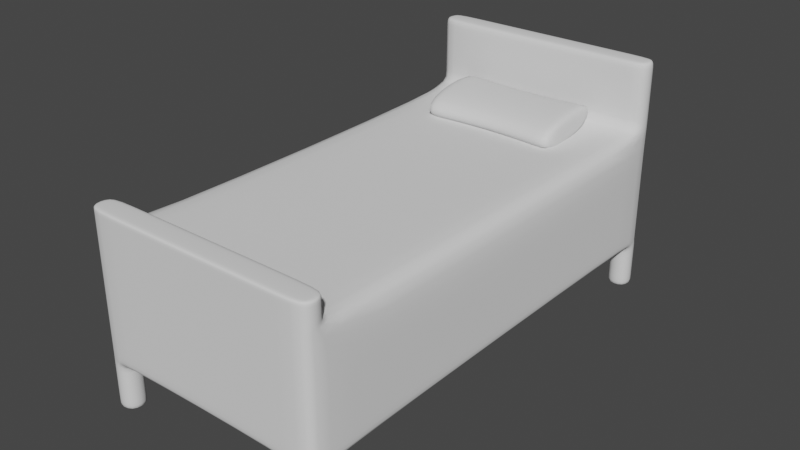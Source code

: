 # Source: bed.blend  (saved by Blender 3.0.42; exported with 4.5.12 LTS)
import bpy
from mathutils import Matrix  # noqa: F401  (used for matrix-valued properties, if any)

bpy.ops.wm.read_factory_settings(use_empty=True)
scene = bpy.context.scene
scene.name = 'Scene'

# ---- collections
col_collection = bpy.data.collections.new('Collection'); scene.collection.children.link(col_collection)

# ---- world
world_world = bpy.data.worlds.new('World'); scene.world = world_world
world_world.use_nodes = True; world_world.node_tree.nodes.clear()
_N = world_world.node_tree.nodes; _L = world_world.node_tree.links
n0 = _N.new('ShaderNodeOutputWorld'); n0.name = 'World Output'; n0.location = (300, 300)
n1 = _N.new('ShaderNodeBackground'); n1.name = 'Background'; n1.location = (10, 300)
n1.inputs[0].default_value = (0.05088, 0.05088, 0.05088, 1.0)
_L.new(n1.outputs[0], n0.inputs[0])
n0.is_active_output = True
world_world.color = (0.05088, 0.05088, 0.05088)
world_world.use_sun_shadow = False
world_world.sun_shadow_jitter_overblur = 0.0

# ---- meshes
me_cube_001 = bpy.data.meshes.new('Cube.001')
me_cube_001.from_pydata([(-0.5, -1.0, 0.2), (-0.5, -1.0, 0.7), (-0.5, 1.0, 0.2), (-0.5, 1.0, 0.7), (0.5, -1.0, 0.2), (0.5, -1.0, 0.7), (0.5, 1.0, 0.2), (0.5, 1.0, 0.7), (-0.5, -0.9, 0.2), (-0.5, -0.9, 0.7), (0.5, -0.9, 0.2), (0.5, -0.9, 0.7), (-0.5, 0.9, 0.7), (0.5, 0.9, 0.2), (-0.5, 0.9, 0.2), (0.5, 0.9, 0.7), (-0.4, 1.0, 0.2), (-0.4, 1.0, 0.7), (-0.4, -1.0, 0.2), (-0.4, -1.0, 0.7), (-0.4, -0.9, 0.7), (-0.4, -0.9, 0.2), (-0.4, 0.9, 0.2), (-0.4, 0.9, 0.7), (0.4, 1.0, 0.7), (0.4, -1.0, 0.2), (0.4, -0.9, 0.7), (0.4, 0.9, 0.7), (0.4, 1.0, 0.2), (0.4, -1.0, 0.7), (0.4, -0.9, 0.2), (0.4, 0.9, 0.2), (-0.5, -0.9, 0.0), (-0.5, -1.0, 0.0), (-0.4, 1.0, 0.0), (-0.5, 1.0, 0.0), (0.5, 0.9, 0.0), (0.5, 1.0, 0.0), (0.4, -1.0, 0.0), (0.5, -1.0, 0.0), (0.5, -0.9, 0.0), (-0.4, -0.9, 0.0), (-0.5, 0.9, 0.0), (-0.4, 0.9, 0.0), (-0.4, -1.0, 0.0), (0.4, 1.0, 0.0), (0.4, -0.9, 0.0), (0.4, 0.9, 0.0), (0.5, -0.9, 0.8), (0.5, -1.0, 0.8), (-0.4, -1.0, 0.8), (-0.5, -1.0, 0.8), (-0.5, -0.9, 0.8), (0.4, -0.9, 0.8), (0.4, -1.0, 0.8), (-0.4, -0.9, 0.8), (-0.5, 0.9, 1.0), (-0.5, 1.0, 1.0), (0.4, 1.0, 1.0), (0.5, 1.0, 1.0), (0.5, 0.9, 1.0), (0.4, 0.9, 1.0), (-0.4, 1.0, 1.0), (-0.4, 0.9, 1.0), (-0.5, 1.0, 0.01), (-0.5, 0.9, 0.01), (-0.4, 0.9, 0.01), (-0.4, 1.0, 0.01), (0.4, 0.9, 0.01), (0.5, 0.9, 0.01), (0.5, 1.0, 0.01), (0.4, 1.0, 0.01), (-0.5, -0.9, 0.01), (-0.5, -1.0, 0.01), (-0.4, -1.0, 0.01), (-0.4, -0.9, 0.01), (0.5, -1.0, 0.01), (0.5, -0.9, 0.01), (0.4, -1.0, 0.01), (0.4, -0.9, 0.01), (-0.5, -1.0, 0.1905), (-0.4, -1.0, 0.1905), (-0.5, -0.9, 0.1905), (-0.4, -0.9, 0.1905), (0.5, -0.9, 0.1905), (0.4, -0.9, 0.1905), (0.5, -1.0, 0.1905), (0.4, -1.0, 0.1905), (0.5, 0.9, 0.1905), (0.5, 1.0, 0.1905), (0.4, 1.0, 0.1905), (0.4, 0.9, 0.1905), (-0.5, 0.9, 0.1905), (-0.4, 1.0, 0.1905), (-0.5, 1.0, 0.1905), (-0.4, 0.9, 0.1905), (-0.5, -1.0, 0.225), (-0.5, 1.0, 0.225), (0.5, 1.0, 0.225), (0.5, -1.0, 0.225), (0.5, -0.9, 0.225), (-0.5, -0.9, 0.225), (0.5, 0.9, 0.225), (-0.5, 0.9, 0.225), (-0.4, -1.0, 0.225), (-0.4, 1.0, 0.225), (0.4, -1.0, 0.225), (0.4, 1.0, 0.225), (0.4, 0.9, 0.715), (0.5, 0.9, 0.715), (-0.4, 0.9, 0.715), (-0.5, 0.9, 0.715), (-0.5, 1.0, 0.715), (-0.4, 1.0, 0.715), (0.4, 1.0, 0.715), (0.5, 1.0, 0.715), (0.5, 0.9, 0.9858), (-0.4, 0.9, 0.9858), (-0.4, 1.0, 0.9858), (0.4, 0.9, 0.9858), (-0.5, 0.9, 0.9858), (-0.5, 1.0, 0.9858), (0.4, 1.0, 0.9858), (0.5, 1.0, 0.9858), (-0.4, -0.9, 0.705), (-0.5, -0.9, 0.705), (0.5, -0.9, 0.705), (0.5, -1.0, 0.705), (0.4, -0.9, 0.705), (-0.5, -1.0, 0.705), (-0.4, -1.0, 0.705), (0.4, -1.0, 0.705), (-0.5, -0.9, 0.7952), (0.5, -0.9, 0.7952), (-0.5, -1.0, 0.7952), (-0.4, -1.0, 0.7952), (0.4, -1.0, 0.7952), (-0.4, -0.9, 0.7952), (0.5, -1.0, 0.7952), (0.4, -0.9, 0.7952), (-0.5, -1.0, 0.4625), (-0.5, 1.0, 0.4625), (0.5, 1.0, 0.4625), (0.5, -1.0, 0.4625), (0.5, -0.9, 0.4625), (-0.5, -0.9, 0.4625), (0.5, 0.9, 0.4625), (-0.5, 0.9, 0.4625), (-0.4, -1.0, 0.4625), (-0.4, 1.0, 0.4625), (0.4, -1.0, 0.4625), (0.4, 1.0, 0.4625)], [], [(147, 12, 3, 141), (151, 24, 7, 142), (144, 11, 5, 143), (148, 19, 1, 140), (65, 64, 35, 42), (139, 137, 55, 53), (23, 12, 9, 20), (31, 13, 10, 30), (146, 15, 11, 144), (140, 1, 9, 145), (142, 7, 15, 146), (70, 69, 36, 37), (121, 120, 56, 57), (145, 9, 12, 147), (120, 117, 63, 56), (77, 76, 39, 40), (14, 22, 21, 8), (27, 23, 20, 26), (138, 133, 48, 49), (69, 68, 47, 36), (150, 29, 19, 148), (141, 3, 17, 149), (143, 5, 29, 150), (137, 132, 52, 55), (15, 27, 26, 11), (119, 116, 60, 61), (16, 28, 31, 22), (22, 31, 30, 21), (21, 30, 25, 18), (149, 17, 24, 151), (46, 40, 39, 38), (45, 37, 36, 47), (35, 34, 43, 42), (32, 41, 44, 33), (73, 72, 32, 33), (67, 66, 43, 34), (74, 73, 33, 44), (72, 75, 41, 32), (76, 78, 38, 39), (66, 65, 42, 43), (71, 70, 37, 45), (64, 67, 34, 35), (75, 74, 44, 41), (68, 71, 45, 47), (79, 77, 40, 46), (78, 79, 46, 38), (55, 52, 51, 50), (53, 55, 50, 54), (48, 53, 54, 49), (132, 134, 51, 52), (134, 135, 50, 51), (135, 136, 54, 50), (136, 138, 49, 54), (133, 139, 53, 48), (62, 57, 56, 63), (58, 62, 63, 61), (59, 58, 61, 60), (122, 118, 62, 58), (118, 121, 57, 62), (123, 122, 58, 59), (117, 119, 61, 63), (116, 123, 59, 60), (94, 93, 67, 64), (95, 92, 65, 66), (93, 95, 66, 67), (92, 94, 64, 65), (91, 90, 71, 68), (90, 89, 70, 71), (88, 91, 68, 69), (89, 88, 69, 70), (83, 81, 74, 75), (82, 83, 75, 72), (81, 80, 73, 74), (80, 82, 72, 73), (87, 85, 79, 78), (85, 84, 77, 79), (86, 87, 78, 76), (84, 86, 76, 77), (0, 8, 82, 80), (18, 0, 80, 81), (8, 21, 83, 82), (21, 18, 81, 83), (10, 4, 86, 84), (4, 25, 87, 86), (30, 10, 84, 85), (25, 30, 85, 87), (6, 13, 88, 89), (13, 31, 91, 88), (28, 6, 89, 90), (31, 28, 90, 91), (14, 2, 94, 92), (16, 22, 95, 93), (22, 14, 92, 95), (2, 16, 93, 94), (16, 105, 107, 28), (4, 99, 106, 25), (2, 97, 105, 16), (25, 106, 104, 18), (8, 101, 103, 14), (6, 98, 102, 13), (0, 96, 101, 8), (13, 102, 100, 10), (18, 104, 96, 0), (10, 100, 99, 4), (28, 107, 98, 6), (14, 103, 97, 2), (15, 7, 115, 109), (23, 27, 108, 110), (7, 24, 114, 115), (17, 3, 112, 113), (24, 17, 113, 114), (27, 15, 109, 108), (12, 23, 110, 111), (3, 12, 111, 112), (109, 115, 123, 116), (110, 108, 119, 117), (115, 114, 122, 123), (113, 112, 121, 118), (114, 113, 118, 122), (108, 109, 116, 119), (111, 110, 117, 120), (112, 111, 120, 121), (11, 26, 128, 126), (29, 5, 127, 131), (19, 29, 131, 130), (1, 19, 130, 129), (9, 1, 129, 125), (20, 9, 125, 124), (5, 11, 126, 127), (26, 20, 124, 128), (126, 128, 139, 133), (131, 127, 138, 136), (130, 131, 136, 135), (129, 130, 135, 134), (125, 129, 134, 132), (124, 125, 132, 137), (127, 126, 133, 138), (128, 124, 137, 139), (105, 149, 151, 107), (99, 143, 150, 106), (97, 141, 149, 105), (106, 150, 148, 104), (101, 145, 147, 103), (98, 142, 146, 102), (96, 140, 145, 101), (102, 146, 144, 100), (104, 148, 140, 96), (100, 144, 143, 99), (107, 151, 142, 98), (103, 147, 141, 97)])
me_cube_001.polygons.foreach_set('use_smooth', [True] * 150)
_uv = me_cube_001.uv_layers.new(name='UVMap')
_uv.uv.foreach_set('vector', [0.5063, 0.25, 0.625, 0.25, 0.625, 0.25, 0.5063, 0.25, 0.5063, 0.5, 0.625, 0.5, 0.625, 0.5, 0.5063, 0.5, 0.5063, 0.75, 0.625, 0.75, 0.625, 0.75, 0.5063, 0.75, 0.5063, 1.0, 0.625, 1.0, 0.625, 1.0, 0.5063, 1.0, 0.375, 0.25, 0.375, 0.25, 0.375, 0.25, 0.375, 0.25, 0.625, 0.75, 0.875, 0.75, 0.875, 0.75, 0.625, 0.75, 0.875, 0.5, 0.875, 0.5, 0.875, 0.75, 0.875, 0.75, 0.375, 0.5, 0.375, 0.5, 0.375, 0.75, 0.375, 0.75, 0.5063, 0.5, 0.625, 0.5, 0.625, 0.75, 0.5063, 0.75, 0.5063, 0.0, 0.625, 0.0, 0.625, 0.0, 0.5063, 0.0, 0.5063, 0.5, 0.625, 0.5, 0.625, 0.5, 0.5063, 0.5, 0.375, 0.5, 0.375, 0.5, 0.375, 0.5, 0.375, 0.5, 0.625, 0.25, 0.625, 0.25, 0.625, 0.25, 0.625, 0.25, 0.5063, 0.0, 0.625, 0.0, 0.625, 0.25, 0.5063, 0.25, 0.875, 0.5, 0.875, 0.5, 0.875, 0.5, 0.875, 0.5, 0.375, 0.75, 0.375, 0.75, 0.375, 0.75, 0.375, 0.75, 0.125, 0.5, 0.125, 0.5, 0.125, 0.75, 0.125, 0.75, 0.625, 0.5, 0.875, 0.5, 0.875, 0.75, 0.625, 0.75, 0.625, 0.75, 0.625, 0.75, 0.625, 0.75, 0.625, 0.75, 0.375, 0.5, 0.375, 0.5, 0.375, 0.5, 0.375, 0.5, 0.5063, 0.75, 0.625, 0.75, 0.625, 1.0, 0.5063, 1.0, 0.5063, 0.25, 0.625, 0.25, 0.625, 0.25, 0.5063, 0.25, 0.5063, 0.75, 0.625, 0.75, 0.625, 0.75, 0.5063, 0.75, 0.875, 0.75, 0.875, 0.75, 0.875, 0.75, 0.875, 0.75, 0.625, 0.5, 0.625, 0.5, 0.625, 0.75, 0.625, 0.75, 0.625, 0.5, 0.625, 0.5, 0.625, 0.5, 0.625, 0.5, 0.125, 0.5, 0.375, 0.5, 0.375, 0.5, 0.125, 0.5, 0.125, 0.5, 0.375, 0.5, 0.375, 0.75, 0.125, 0.75, 0.125, 0.75, 0.375, 0.75, 0.375, 0.75, 0.125, 0.75, 0.5063, 0.25, 0.625, 0.25, 0.625, 0.5, 0.5063, 0.5, 0.375, 0.75, 0.375, 0.75, 0.375, 0.75, 0.375, 0.75, 0.375, 0.5, 0.375, 0.5, 0.375, 0.5, 0.375, 0.5, 0.125, 0.5, 0.125, 0.5, 0.125, 0.5, 0.125, 0.5, 0.125, 0.75, 0.125, 0.75, 0.125, 0.75, 0.125, 0.75, 0.375, 0.0, 0.375, 0.0, 0.375, 0.0, 0.375, 0.0, 0.125, 0.5, 0.125, 0.5, 0.125, 0.5, 0.125, 0.5, 0.375, 1.0, 0.375, 1.0, 0.375, 1.0, 0.375, 1.0, 0.125, 0.75, 0.125, 0.75, 0.125, 0.75, 0.125, 0.75, 0.375, 0.75, 0.375, 0.75, 0.375, 0.75, 0.375, 0.75, 0.125, 0.5, 0.125, 0.5, 0.125, 0.5, 0.125, 0.5, 0.375, 0.5, 0.375, 0.5, 0.375, 0.5, 0.375, 0.5, 0.375, 0.25, 0.375, 0.25, 0.375, 0.25, 0.375, 0.25, 0.125, 0.75, 0.125, 0.75, 0.125, 0.75, 0.125, 0.75, 0.375, 0.5, 0.375, 0.5, 0.375, 0.5, 0.375, 0.5, 0.375, 0.75, 0.375, 0.75, 0.375, 0.75, 0.375, 0.75, 0.375, 0.75, 0.375, 0.75, 0.375, 0.75, 0.375, 0.75, 0.875, 0.75, 0.875, 0.75, 0.875, 0.75, 0.875, 0.75, 0.625, 0.75, 0.875, 0.75, 0.875, 0.75, 0.625, 0.75, 0.625, 0.75, 0.625, 0.75, 0.625, 0.75, 0.625, 0.75, 0.625, 0.0, 0.625, 0.0, 0.625, 0.0, 0.625, 0.0, 0.625, 1.0, 0.625, 1.0, 0.625, 1.0, 0.625, 1.0, 0.625, 1.0, 0.625, 0.75, 0.625, 0.75, 0.625, 1.0, 0.625, 0.75, 0.625, 0.75, 0.625, 0.75, 0.625, 0.75, 0.625, 0.75, 0.625, 0.75, 0.625, 0.75, 0.625, 0.75, 0.875, 0.5, 0.875, 0.5, 0.875, 0.5, 0.875, 0.5, 0.625, 0.5, 0.875, 0.5, 0.875, 0.5, 0.625, 0.5, 0.625, 0.5, 0.625, 0.5, 0.625, 0.5, 0.625, 0.5, 0.625, 0.5, 0.625, 0.25, 0.625, 0.25, 0.625, 0.5, 0.625, 0.25, 0.625, 0.25, 0.625, 0.25, 0.625, 0.25, 0.625, 0.5, 0.625, 0.5, 0.625, 0.5, 0.625, 0.5, 0.875, 0.5, 0.625, 0.5, 0.625, 0.5, 0.875, 0.5, 0.625, 0.5, 0.625, 0.5, 0.625, 0.5, 0.625, 0.5, 0.375, 0.25, 0.375, 0.25, 0.375, 0.25, 0.375, 0.25, 0.125, 0.5, 0.125, 0.5, 0.125, 0.5, 0.125, 0.5, 0.125, 0.5, 0.125, 0.5, 0.125, 0.5, 0.125, 0.5, 0.375, 0.25, 0.375, 0.25, 0.375, 0.25, 0.375, 0.25, 0.375, 0.5, 0.375, 0.5, 0.375, 0.5, 0.375, 0.5, 0.375, 0.5, 0.375, 0.5, 0.375, 0.5, 0.375, 0.5, 0.375, 0.5, 0.375, 0.5, 0.375, 0.5, 0.375, 0.5, 0.375, 0.5, 0.375, 0.5, 0.375, 0.5, 0.375, 0.5, 0.125, 0.75, 0.125, 0.75, 0.125, 0.75, 0.125, 0.75, 0.125, 0.75, 0.125, 0.75, 0.125, 0.75, 0.125, 0.75, 0.375, 1.0, 0.375, 1.0, 0.375, 1.0, 0.375, 1.0, 0.375, 0.0, 0.375, 0.0, 0.375, 0.0, 0.375, 0.0, 0.375, 0.75, 0.375, 0.75, 0.375, 0.75, 0.375, 0.75, 0.375, 0.75, 0.375, 0.75, 0.375, 0.75, 0.375, 0.75, 0.375, 0.75, 0.375, 0.75, 0.375, 0.75, 0.375, 0.75, 0.375, 0.75, 0.375, 0.75, 0.375, 0.75, 0.375, 0.75, 0.375, 0.0, 0.375, 0.0, 0.375, 0.0, 0.375, 0.0, 0.375, 1.0, 0.375, 1.0, 0.375, 1.0, 0.375, 1.0, 0.125, 0.75, 0.125, 0.75, 0.125, 0.75, 0.125, 0.75, 0.125, 0.75, 0.125, 0.75, 0.125, 0.75, 0.125, 0.75, 0.375, 0.75, 0.375, 0.75, 0.375, 0.75, 0.375, 0.75, 0.375, 0.75, 0.375, 0.75, 0.375, 0.75, 0.375, 0.75, 0.375, 0.75, 0.375, 0.75, 0.375, 0.75, 0.375, 0.75, 0.375, 0.75, 0.375, 0.75, 0.375, 0.75, 0.375, 0.75, 0.375, 0.5, 0.375, 0.5, 0.375, 0.5, 0.375, 0.5, 0.375, 0.5, 0.375, 0.5, 0.375, 0.5, 0.375, 0.5, 0.375, 0.5, 0.375, 0.5, 0.375, 0.5, 0.375, 0.5, 0.375, 0.5, 0.375, 0.5, 0.375, 0.5, 0.375, 0.5, 0.375, 0.25, 0.375, 0.25, 0.375, 0.25, 0.375, 0.25, 0.125, 0.5, 0.125, 0.5, 0.125, 0.5, 0.125, 0.5, 0.125, 0.5, 0.125, 0.5, 0.125, 0.5, 0.125, 0.5, 0.375, 0.25, 0.375, 0.25, 0.375, 0.25, 0.375, 0.25, 0.375, 0.25, 0.3875, 0.25, 0.3875, 0.5, 0.375, 0.5, 0.375, 0.75, 0.3875, 0.75, 0.3875, 0.75, 0.375, 0.75, 0.375, 0.25, 0.3875, 0.25, 0.3875, 0.25, 0.375, 0.25, 0.375, 0.75, 0.3875, 0.75, 0.3875, 1.0, 0.375, 1.0, 0.375, 0.0, 0.3875, 0.0, 0.3875, 0.25, 0.375, 0.25, 0.375, 0.5, 0.3875, 0.5, 0.3875, 0.5, 0.375, 0.5, 0.375, 0.0, 0.3875, 0.0, 0.3875, 0.0, 0.375, 0.0, 0.375, 0.5, 0.3875, 0.5, 0.3875, 0.75, 0.375, 0.75, 0.375, 1.0, 0.3875, 1.0, 0.3875, 1.0, 0.375, 1.0, 0.375, 0.75, 0.3875, 0.75, 0.3875, 0.75, 0.375, 0.75, 0.375, 0.5, 0.3875, 0.5, 0.3875, 0.5, 0.375, 0.5, 0.375, 0.25, 0.3875, 0.25, 0.3875, 0.25, 0.375, 0.25, 0.625, 0.5, 0.625, 0.5, 0.625, 0.5, 0.625, 0.5, 0.875, 0.5, 0.625, 0.5, 0.625, 0.5, 0.875, 0.5, 0.625, 0.5, 0.625, 0.5, 0.625, 0.5, 0.625, 0.5, 0.625, 0.25, 0.625, 0.25, 0.625, 0.25, 0.625, 0.25, 0.625, 0.5, 0.625, 0.25, 0.625, 0.25, 0.625, 0.5, 0.625, 0.5, 0.625, 0.5, 0.625, 0.5, 0.625, 0.5, 0.875, 0.5, 0.875, 0.5, 0.875, 0.5, 0.875, 0.5, 0.625, 0.25, 0.625, 0.25, 0.625, 0.25, 0.625, 0.25, 0.625, 0.5, 0.625, 0.5, 0.625, 0.5, 0.625, 0.5, 0.875, 0.5, 0.625, 0.5, 0.625, 0.5, 0.875, 0.5, 0.625, 0.5, 0.625, 0.5, 0.625, 0.5, 0.625, 0.5, 0.625, 0.25, 0.625, 0.25, 0.625, 0.25, 0.625, 0.25, 0.625, 0.5, 0.625, 0.25, 0.625, 0.25, 0.625, 0.5, 0.625, 0.5, 0.625, 0.5, 0.625, 0.5, 0.625, 0.5, 0.875, 0.5, 0.875, 0.5, 0.875, 0.5, 0.875, 0.5, 0.625, 0.25, 0.625, 0.25, 0.625, 0.25, 0.625, 0.25, 0.625, 0.75, 0.625, 0.75, 0.625, 0.75, 0.625, 0.75, 0.625, 0.75, 0.625, 0.75, 0.625, 0.75, 0.625, 0.75, 0.625, 1.0, 0.625, 0.75, 0.625, 0.75, 0.625, 1.0, 0.625, 1.0, 0.625, 1.0, 0.625, 1.0, 0.625, 1.0, 0.625, 0.0, 0.625, 0.0, 0.625, 0.0, 0.625, 0.0, 0.875, 0.75, 0.875, 0.75, 0.875, 0.75, 0.875, 0.75, 0.625, 0.75, 0.625, 0.75, 0.625, 0.75, 0.625, 0.75, 0.625, 0.75, 0.875, 0.75, 0.875, 0.75, 0.625, 0.75, 0.625, 0.75, 0.625, 0.75, 0.625, 0.75, 0.625, 0.75, 0.625, 0.75, 0.625, 0.75, 0.625, 0.75, 0.625, 0.75, 0.625, 1.0, 0.625, 0.75, 0.625, 0.75, 0.625, 1.0, 0.625, 1.0, 0.625, 1.0, 0.625, 1.0, 0.625, 1.0, 0.625, 0.0, 0.625, 0.0, 0.625, 0.0, 0.625, 0.0, 0.875, 0.75, 0.875, 0.75, 0.875, 0.75, 0.875, 0.75, 0.625, 0.75, 0.625, 0.75, 0.625, 0.75, 0.625, 0.75, 0.625, 0.75, 0.875, 0.75, 0.875, 0.75, 0.625, 0.75, 0.3875, 0.25, 0.5063, 0.25, 0.5063, 0.5, 0.3875, 0.5, 0.3875, 0.75, 0.5063, 0.75, 0.5063, 0.75, 0.3875, 0.75, 0.3875, 0.25, 0.5063, 0.25, 0.5063, 0.25, 0.3875, 0.25, 0.3875, 0.75, 0.5063, 0.75, 0.5063, 1.0, 0.3875, 1.0, 0.3875, 0.0, 0.5063, 0.0, 0.5063, 0.25, 0.3875, 0.25, 0.3875, 0.5, 0.5063, 0.5, 0.5063, 0.5, 0.3875, 0.5, 0.3875, 0.0, 0.5063, 0.0, 0.5063, 0.0, 0.3875, 0.0, 0.3875, 0.5, 0.5063, 0.5, 0.5063, 0.75, 0.3875, 0.75, 0.3875, 1.0, 0.5063, 1.0, 0.5063, 1.0, 0.3875, 1.0, 0.3875, 0.75, 0.5063, 0.75, 0.5063, 0.75, 0.3875, 0.75, 0.3875, 0.5, 0.5063, 0.5, 0.5063, 0.5, 0.3875, 0.5, 0.3875, 0.25, 0.5063, 0.25, 0.5063, 0.25, 0.3875, 0.25])
me_cube_001.use_remesh_fix_poles = True
me_cube_001.use_remesh_preserve_attributes = False
me_cube_001.update()
me_cube_002 = bpy.data.meshes.new('Cube.002')
me_cube_002.from_pydata([(-0.303, -0.1825, -0.06064), (-0.303, -0.1825, 0.06064), (-0.303, 0.1825, -0.06064), (-0.303, 0.1825, 0.06064), (0.303, -0.1825, -0.06064), (0.303, -0.1825, 0.06064), (0.303, 0.1825, -0.06064), (0.303, 0.1825, 0.06064), (2.98e-09, 0.1573, -0.06064), (2.98e-09, 0.1573, 0.06064), (2.98e-09, -0.1573, -0.06064), (2.98e-09, -0.1573, 0.06064), (0.2727, 0.1825, 0.06064), (0.2727, -0.1825, -0.06064), (0.2727, 0.1825, -0.06064), (0.2727, -0.1825, 0.06064), (-0.2727, 0.1825, -0.06064), (-0.2727, -0.1825, 0.06064), (-0.2727, 0.1825, 0.06064), (-0.2727, -0.1825, -0.06064)], [], [(0, 1, 3, 2), (14, 12, 7, 6), (6, 7, 5, 4), (19, 17, 1, 0), (14, 6, 4, 13), (18, 3, 1, 17), (12, 9, 11, 15), (16, 8, 10, 19), (13, 15, 11, 10), (16, 18, 9, 8), (4, 5, 15, 13), (7, 12, 15, 5), (8, 14, 13, 10), (8, 9, 12, 14), (2, 3, 18, 16), (2, 16, 19, 0), (9, 18, 17, 11), (10, 11, 17, 19)])
me_cube_002.polygons.foreach_set('use_smooth', [True] * 18)
_uv = me_cube_002.uv_layers.new(name='UVMap')
_uv.uv.foreach_set('vector', [0.375, 0.0, 0.625, 0.0, 0.625, 0.25, 0.375, 0.25, 0.375, 0.4875, 0.625, 0.4875, 0.625, 0.5, 0.375, 0.5, 0.375, 0.5, 0.625, 0.5, 0.625, 0.75, 0.375, 0.75, 0.375, 0.9875, 0.625, 0.9875, 0.625, 1.0, 0.375, 1.0, 0.3625, 0.5, 0.375, 0.5, 0.375, 0.75, 0.3625, 0.75, 0.8625, 0.5, 0.875, 0.5, 0.875, 0.75, 0.8625, 0.75, 0.6375, 0.5, 0.75, 0.5, 0.75, 0.75, 0.6375, 0.75, 0.1375, 0.5, 0.25, 0.5, 0.25, 0.75, 0.1375, 0.75, 0.375, 0.7625, 0.625, 0.7625, 0.625, 0.875, 0.375, 0.875, 0.375, 0.2625, 0.625, 0.2625, 0.625, 0.375, 0.375, 0.375, 0.375, 0.75, 0.625, 0.75, 0.625, 0.7625, 0.375, 0.7625, 0.625, 0.5, 0.6375, 0.5, 0.6375, 0.75, 0.625, 0.75, 0.25, 0.5, 0.3625, 0.5, 0.3625, 0.75, 0.25, 0.75, 0.375, 0.375, 0.625, 0.375, 0.625, 0.4875, 0.375, 0.4875, 0.375, 0.25, 0.625, 0.25, 0.625, 0.2625, 0.375, 0.2625, 0.125, 0.5, 0.1375, 0.5, 0.1375, 0.75, 0.125, 0.75, 0.75, 0.5, 0.8625, 0.5, 0.8625, 0.75, 0.75, 0.75, 0.375, 0.875, 0.625, 0.875, 0.625, 0.9875, 0.375, 0.9875])
me_cube_002.use_remesh_fix_poles = True
me_cube_002.use_remesh_preserve_attributes = False
me_cube_002.update()
me_plane = bpy.data.meshes.new('Plane')
me_plane.from_pydata([(-0.7, -0.8, 0.0), (0.7, -0.8, 0.0), (-0.7, 0.5, 0.0), (0.7, 0.5, 0.0), (-0.7, 0.3818, 0.0), (-0.7, 0.2636, 0.0), (-0.7, 0.1455, 0.0), (-0.7, 0.02727, 0.0), (-0.7, -0.09091, 0.0), (-0.7, -0.2091, 0.0), (-0.7, -0.3273, 0.0), (-0.7, -0.4455, 0.0), (-0.7, -0.5636, 0.0), (-0.7, -0.6818, 0.0), (-0.5727, -0.8, 0.0), (-0.4455, -0.8, 0.0), (-0.3182, -0.8, 0.0), (-0.1909, -0.8, 0.0), (-0.06364, -0.8, 0.0), (0.06364, -0.8, 0.0), (0.1909, -0.8, 0.0), (0.3182, -0.8, 0.0), (0.4455, -0.8, 0.0), (0.5727, -0.8, 0.0), (0.7, -0.6818, 0.0), (0.7, -0.5636, 0.0), (0.7, -0.4455, 0.0), (0.7, -0.3273, 0.0), (0.7, -0.2091, 0.0), (0.7, -0.09091, 0.0), (0.7, 0.02727, 0.0), (0.7, 0.1455, 0.0), (0.7, 0.2636, 0.0), (0.7, 0.3818, 0.0), (0.5727, 0.5, 0.0), (0.4455, 0.5, 0.0), (0.3182, 0.5, 0.0), (0.1909, 0.5, 0.0), (0.06364, 0.5, 0.0), (-0.06364, 0.5, 0.0), (-0.1909, 0.5, 0.0), (-0.3182, 0.5, 0.0), (-0.4455, 0.5, 0.0), (-0.5727, 0.5, 0.0), (-0.5727, -0.6818, 0.0), (-0.5727, -0.5636, 0.0), (-0.5727, -0.4455, 0.0), (-0.5727, -0.3273, 0.0), (-0.5727, -0.2091, 0.0), (-0.5727, -0.09091, 0.0), (-0.5727, 0.02727, 0.0), (-0.5727, 0.1455, 0.0), (-0.5727, 0.2636, 0.0), (-0.5727, 0.3818, 0.0), (-0.4455, -0.6818, 0.0), (-0.4455, -0.5636, 0.0), (-0.4455, -0.4455, 0.0), (-0.4455, -0.3273, 0.0), (-0.4455, -0.2091, 0.0), (-0.4455, -0.09091, 0.0), (-0.4455, 0.02727, 0.0), (-0.4455, 0.1455, 0.0), (-0.4455, 0.2636, 0.0), (-0.4455, 0.3818, 0.0), (-0.3182, -0.6818, 0.0), (-0.3182, -0.5636, 0.0), (-0.3182, -0.4455, 0.0), (-0.3182, -0.3273, 0.0), (-0.3182, -0.2091, 0.0), (-0.3182, -0.09091, 0.0), (-0.3182, 0.02727, 0.0), (-0.3182, 0.1455, 0.0), (-0.3182, 0.2636, 0.0), (-0.3182, 0.3818, 0.0), (-0.1909, -0.6818, 0.0), (-0.1909, -0.5636, 0.0), (-0.1909, -0.4455, 0.0), (-0.1909, -0.3273, 0.0), (-0.1909, -0.2091, 0.0), (-0.1909, -0.09091, 0.0), (-0.1909, 0.02727, 0.0), (-0.1909, 0.1455, 0.0), (-0.1909, 0.2636, 0.0), (-0.1909, 0.3818, 0.0), (-0.06364, -0.6818, 0.0), (-0.06364, -0.5636, 0.0), (-0.06364, -0.4455, 0.0), (-0.06364, -0.3273, 0.0), (-0.06364, -0.2091, 0.0), (-0.06364, -0.09091, 0.0), (-0.06364, 0.02727, 0.0), (-0.06364, 0.1455, 0.0), (-0.06364, 0.2636, 0.0), (-0.06364, 0.3818, 0.0), (0.06364, -0.6818, 0.0), (0.06364, -0.5636, 0.0), (0.06364, -0.4455, 0.0), (0.06364, -0.3273, 0.0), (0.06364, -0.2091, 0.0), (0.06364, -0.09091, 0.0), (0.06364, 0.02727, 0.0), (0.06364, 0.1455, 0.0), (0.06364, 0.2636, 0.0), (0.06364, 0.3818, 0.0), (0.1909, -0.6818, 0.0), (0.1909, -0.5636, 0.0), (0.1909, -0.4455, 0.0), (0.1909, -0.3273, 0.0), (0.1909, -0.2091, 0.0), (0.1909, -0.09091, 0.0), (0.1909, 0.02727, 0.0), (0.1909, 0.1455, 0.0), (0.1909, 0.2636, 0.0), (0.1909, 0.3818, 0.0), (0.3182, -0.6818, 0.0), (0.3182, -0.5636, 0.0), (0.3182, -0.4455, 0.0), (0.3182, -0.3273, 0.0), (0.3182, -0.2091, 0.0), (0.3182, -0.09091, 0.0), (0.3182, 0.02727, 0.0), (0.3182, 0.1455, 0.0), (0.3182, 0.2636, 0.0), (0.3182, 0.3818, 0.0), (0.4455, -0.6818, 0.0), (0.4455, -0.5636, 0.0), (0.4455, -0.4455, 0.0), (0.4455, -0.3273, 0.0), (0.4455, -0.2091, 0.0), (0.4455, -0.09091, 0.0), (0.4455, 0.02727, 0.0), (0.4455, 0.1455, 0.0), (0.4455, 0.2636, 0.0), (0.4455, 0.3818, 0.0), (0.5727, -0.6818, 0.0), (0.5727, -0.5636, 0.0), (0.5727, -0.4455, 0.0), (0.5727, -0.3273, 0.0), (0.5727, -0.2091, 0.0), (0.5727, -0.09091, 0.0), (0.5727, 0.02727, 0.0), (0.5727, 0.1455, 0.0), (0.5727, 0.2636, 0.0), (0.5727, 0.3818, 0.0)], [], [(143, 33, 3, 34), (4, 53, 43, 2), (53, 63, 42, 43), (63, 73, 41, 42), (73, 83, 40, 41), (83, 93, 39, 40), (93, 103, 38, 39), (103, 113, 37, 38), (113, 123, 36, 37), (123, 133, 35, 36), (133, 143, 34, 35), (0, 14, 44, 13), (13, 44, 45, 12), (12, 45, 46, 11), (11, 46, 47, 10), (10, 47, 48, 9), (9, 48, 49, 8), (8, 49, 50, 7), (7, 50, 51, 6), (6, 51, 52, 5), (5, 52, 53, 4), (14, 15, 54, 44), (44, 54, 55, 45), (45, 55, 56, 46), (46, 56, 57, 47), (47, 57, 58, 48), (48, 58, 59, 49), (49, 59, 60, 50), (50, 60, 61, 51), (51, 61, 62, 52), (52, 62, 63, 53), (15, 16, 64, 54), (54, 64, 65, 55), (55, 65, 66, 56), (56, 66, 67, 57), (57, 67, 68, 58), (58, 68, 69, 59), (59, 69, 70, 60), (60, 70, 71, 61), (61, 71, 72, 62), (62, 72, 73, 63), (16, 17, 74, 64), (64, 74, 75, 65), (65, 75, 76, 66), (66, 76, 77, 67), (67, 77, 78, 68), (68, 78, 79, 69), (69, 79, 80, 70), (70, 80, 81, 71), (71, 81, 82, 72), (72, 82, 83, 73), (17, 18, 84, 74), (74, 84, 85, 75), (75, 85, 86, 76), (76, 86, 87, 77), (77, 87, 88, 78), (78, 88, 89, 79), (79, 89, 90, 80), (80, 90, 91, 81), (81, 91, 92, 82), (82, 92, 93, 83), (18, 19, 94, 84), (84, 94, 95, 85), (85, 95, 96, 86), (86, 96, 97, 87), (87, 97, 98, 88), (88, 98, 99, 89), (89, 99, 100, 90), (90, 100, 101, 91), (91, 101, 102, 92), (92, 102, 103, 93), (19, 20, 104, 94), (94, 104, 105, 95), (95, 105, 106, 96), (96, 106, 107, 97), (97, 107, 108, 98), (98, 108, 109, 99), (99, 109, 110, 100), (100, 110, 111, 101), (101, 111, 112, 102), (102, 112, 113, 103), (20, 21, 114, 104), (104, 114, 115, 105), (105, 115, 116, 106), (106, 116, 117, 107), (107, 117, 118, 108), (108, 118, 119, 109), (109, 119, 120, 110), (110, 120, 121, 111), (111, 121, 122, 112), (112, 122, 123, 113), (21, 22, 124, 114), (114, 124, 125, 115), (115, 125, 126, 116), (116, 126, 127, 117), (117, 127, 128, 118), (118, 128, 129, 119), (119, 129, 130, 120), (120, 130, 131, 121), (121, 131, 132, 122), (122, 132, 133, 123), (22, 23, 134, 124), (124, 134, 135, 125), (125, 135, 136, 126), (126, 136, 137, 127), (127, 137, 138, 128), (128, 138, 139, 129), (129, 139, 140, 130), (130, 140, 141, 131), (131, 141, 142, 132), (132, 142, 143, 133), (23, 1, 24, 134), (134, 24, 25, 135), (135, 25, 26, 136), (136, 26, 27, 137), (137, 27, 28, 138), (138, 28, 29, 139), (139, 29, 30, 140), (140, 30, 31, 141), (141, 31, 32, 142), (142, 32, 33, 143)])
me_plane.polygons.foreach_set('use_smooth', [True] * 121)
_uv = me_plane.uv_layers.new(name='UVMap')
_uv.uv.foreach_set('vector', [0.9091, 0.9091, 1.0, 0.9091, 1.0, 1.0, 0.9091, 1.0, 0.0, 0.9091, 0.09091, 0.9091, 0.09091, 1.0, 0.0, 1.0, 0.09091, 0.9091, 0.1818, 0.9091, 0.1818, 1.0, 0.09091, 1.0, 0.1818, 0.9091, 0.2727, 0.9091, 0.2727, 1.0, 0.1818, 1.0, 0.2727, 0.9091, 0.3636, 0.9091, 0.3636, 1.0, 0.2727, 1.0, 0.3636, 0.9091, 0.4545, 0.9091, 0.4545, 1.0, 0.3636, 1.0, 0.4545, 0.9091, 0.5455, 0.9091, 0.5455, 1.0, 0.4545, 1.0, 0.5455, 0.9091, 0.6364, 0.9091, 0.6364, 1.0, 0.5455, 1.0, 0.6364, 0.9091, 0.7273, 0.9091, 0.7273, 1.0, 0.6364, 1.0, 0.7273, 0.9091, 0.8182, 0.9091, 0.8182, 1.0, 0.7273, 1.0, 0.8182, 0.9091, 0.9091, 0.9091, 0.9091, 1.0, 0.8182, 1.0, 0.0, 0.0, 0.09091, 0.0, 0.09091, 0.09091, 0.0, 0.09091, 0.0, 0.09091, 0.09091, 0.09091, 0.09091, 0.1818, 0.0, 0.1818, 0.0, 0.1818, 0.09091, 0.1818, 0.09091, 0.2727, 0.0, 0.2727, 0.0, 0.2727, 0.09091, 0.2727, 0.09091, 0.3636, 0.0, 0.3636, 0.0, 0.3636, 0.09091, 0.3636, 0.09091, 0.4545, 0.0, 0.4545, 0.0, 0.4545, 0.09091, 0.4545, 0.09091, 0.5455, 0.0, 0.5455, 0.0, 0.5455, 0.09091, 0.5455, 0.09091, 0.6364, 0.0, 0.6364, 0.0, 0.6364, 0.09091, 0.6364, 0.09091, 0.7273, 0.0, 0.7273, 0.0, 0.7273, 0.09091, 0.7273, 0.09091, 0.8182, 0.0, 0.8182, 0.0, 0.8182, 0.09091, 0.8182, 0.09091, 0.9091, 0.0, 0.9091, 0.09091, 0.0, 0.1818, 0.0, 0.1818, 0.09091, 0.09091, 0.09091, 0.09091, 0.09091, 0.1818, 0.09091, 0.1818, 0.1818, 0.09091, 0.1818, 0.09091, 0.1818, 0.1818, 0.1818, 0.1818, 0.2727, 0.09091, 0.2727, 0.09091, 0.2727, 0.1818, 0.2727, 0.1818, 0.3636, 0.09091, 0.3636, 0.09091, 0.3636, 0.1818, 0.3636, 0.1818, 0.4545, 0.09091, 0.4545, 0.09091, 0.4545, 0.1818, 0.4545, 0.1818, 0.5455, 0.09091, 0.5455, 0.09091, 0.5455, 0.1818, 0.5455, 0.1818, 0.6364, 0.09091, 0.6364, 0.09091, 0.6364, 0.1818, 0.6364, 0.1818, 0.7273, 0.09091, 0.7273, 0.09091, 0.7273, 0.1818, 0.7273, 0.1818, 0.8182, 0.09091, 0.8182, 0.09091, 0.8182, 0.1818, 0.8182, 0.1818, 0.9091, 0.09091, 0.9091, 0.1818, 0.0, 0.2727, 0.0, 0.2727, 0.09091, 0.1818, 0.09091, 0.1818, 0.09091, 0.2727, 0.09091, 0.2727, 0.1818, 0.1818, 0.1818, 0.1818, 0.1818, 0.2727, 0.1818, 0.2727, 0.2727, 0.1818, 0.2727, 0.1818, 0.2727, 0.2727, 0.2727, 0.2727, 0.3636, 0.1818, 0.3636, 0.1818, 0.3636, 0.2727, 0.3636, 0.2727, 0.4545, 0.1818, 0.4545, 0.1818, 0.4545, 0.2727, 0.4545, 0.2727, 0.5455, 0.1818, 0.5455, 0.1818, 0.5455, 0.2727, 0.5455, 0.2727, 0.6364, 0.1818, 0.6364, 0.1818, 0.6364, 0.2727, 0.6364, 0.2727, 0.7273, 0.1818, 0.7273, 0.1818, 0.7273, 0.2727, 0.7273, 0.2727, 0.8182, 0.1818, 0.8182, 0.1818, 0.8182, 0.2727, 0.8182, 0.2727, 0.9091, 0.1818, 0.9091, 0.2727, 0.0, 0.3636, 0.0, 0.3636, 0.09091, 0.2727, 0.09091, 0.2727, 0.09091, 0.3636, 0.09091, 0.3636, 0.1818, 0.2727, 0.1818, 0.2727, 0.1818, 0.3636, 0.1818, 0.3636, 0.2727, 0.2727, 0.2727, 0.2727, 0.2727, 0.3636, 0.2727, 0.3636, 0.3636, 0.2727, 0.3636, 0.2727, 0.3636, 0.3636, 0.3636, 0.3636, 0.4545, 0.2727, 0.4545, 0.2727, 0.4545, 0.3636, 0.4545, 0.3636, 0.5455, 0.2727, 0.5455, 0.2727, 0.5455, 0.3636, 0.5455, 0.3636, 0.6364, 0.2727, 0.6364, 0.2727, 0.6364, 0.3636, 0.6364, 0.3636, 0.7273, 0.2727, 0.7273, 0.2727, 0.7273, 0.3636, 0.7273, 0.3636, 0.8182, 0.2727, 0.8182, 0.2727, 0.8182, 0.3636, 0.8182, 0.3636, 0.9091, 0.2727, 0.9091, 0.3636, 0.0, 0.4545, 0.0, 0.4545, 0.09091, 0.3636, 0.09091, 0.3636, 0.09091, 0.4545, 0.09091, 0.4545, 0.1818, 0.3636, 0.1818, 0.3636, 0.1818, 0.4545, 0.1818, 0.4545, 0.2727, 0.3636, 0.2727, 0.3636, 0.2727, 0.4545, 0.2727, 0.4545, 0.3636, 0.3636, 0.3636, 0.3636, 0.3636, 0.4545, 0.3636, 0.4545, 0.4545, 0.3636, 0.4545, 0.3636, 0.4545, 0.4545, 0.4545, 0.4545, 0.5455, 0.3636, 0.5455, 0.3636, 0.5455, 0.4545, 0.5455, 0.4545, 0.6364, 0.3636, 0.6364, 0.3636, 0.6364, 0.4545, 0.6364, 0.4545, 0.7273, 0.3636, 0.7273, 0.3636, 0.7273, 0.4545, 0.7273, 0.4545, 0.8182, 0.3636, 0.8182, 0.3636, 0.8182, 0.4545, 0.8182, 0.4545, 0.9091, 0.3636, 0.9091, 0.4545, 0.0, 0.5455, 0.0, 0.5455, 0.09091, 0.4545, 0.09091, 0.4545, 0.09091, 0.5455, 0.09091, 0.5455, 0.1818, 0.4545, 0.1818, 0.4545, 0.1818, 0.5455, 0.1818, 0.5455, 0.2727, 0.4545, 0.2727, 0.4545, 0.2727, 0.5455, 0.2727, 0.5455, 0.3636, 0.4545, 0.3636, 0.4545, 0.3636, 0.5455, 0.3636, 0.5455, 0.4545, 0.4545, 0.4545, 0.4545, 0.4545, 0.5455, 0.4545, 0.5455, 0.5455, 0.4545, 0.5455, 0.4545, 0.5455, 0.5455, 0.5455, 0.5455, 0.6364, 0.4545, 0.6364, 0.4545, 0.6364, 0.5455, 0.6364, 0.5455, 0.7273, 0.4545, 0.7273, 0.4545, 0.7273, 0.5455, 0.7273, 0.5455, 0.8182, 0.4545, 0.8182, 0.4545, 0.8182, 0.5455, 0.8182, 0.5455, 0.9091, 0.4545, 0.9091, 0.5455, 0.0, 0.6364, 0.0, 0.6364, 0.09091, 0.5455, 0.09091, 0.5455, 0.09091, 0.6364, 0.09091, 0.6364, 0.1818, 0.5455, 0.1818, 0.5455, 0.1818, 0.6364, 0.1818, 0.6364, 0.2727, 0.5455, 0.2727, 0.5455, 0.2727, 0.6364, 0.2727, 0.6364, 0.3636, 0.5455, 0.3636, 0.5455, 0.3636, 0.6364, 0.3636, 0.6364, 0.4545, 0.5455, 0.4545, 0.5455, 0.4545, 0.6364, 0.4545, 0.6364, 0.5455, 0.5455, 0.5455, 0.5455, 0.5455, 0.6364, 0.5455, 0.6364, 0.6364, 0.5455, 0.6364, 0.5455, 0.6364, 0.6364, 0.6364, 0.6364, 0.7273, 0.5455, 0.7273, 0.5455, 0.7273, 0.6364, 0.7273, 0.6364, 0.8182, 0.5455, 0.8182, 0.5455, 0.8182, 0.6364, 0.8182, 0.6364, 0.9091, 0.5455, 0.9091, 0.6364, 0.0, 0.7273, 0.0, 0.7273, 0.09091, 0.6364, 0.09091, 0.6364, 0.09091, 0.7273, 0.09091, 0.7273, 0.1818, 0.6364, 0.1818, 0.6364, 0.1818, 0.7273, 0.1818, 0.7273, 0.2727, 0.6364, 0.2727, 0.6364, 0.2727, 0.7273, 0.2727, 0.7273, 0.3636, 0.6364, 0.3636, 0.6364, 0.3636, 0.7273, 0.3636, 0.7273, 0.4545, 0.6364, 0.4545, 0.6364, 0.4545, 0.7273, 0.4545, 0.7273, 0.5455, 0.6364, 0.5455, 0.6364, 0.5455, 0.7273, 0.5455, 0.7273, 0.6364, 0.6364, 0.6364, 0.6364, 0.6364, 0.7273, 0.6364, 0.7273, 0.7273, 0.6364, 0.7273, 0.6364, 0.7273, 0.7273, 0.7273, 0.7273, 0.8182, 0.6364, 0.8182, 0.6364, 0.8182, 0.7273, 0.8182, 0.7273, 0.9091, 0.6364, 0.9091, 0.7273, 0.0, 0.8182, 0.0, 0.8182, 0.09091, 0.7273, 0.09091, 0.7273, 0.09091, 0.8182, 0.09091, 0.8182, 0.1818, 0.7273, 0.1818, 0.7273, 0.1818, 0.8182, 0.1818, 0.8182, 0.2727, 0.7273, 0.2727, 0.7273, 0.2727, 0.8182, 0.2727, 0.8182, 0.3636, 0.7273, 0.3636, 0.7273, 0.3636, 0.8182, 0.3636, 0.8182, 0.4545, 0.7273, 0.4545, 0.7273, 0.4545, 0.8182, 0.4545, 0.8182, 0.5455, 0.7273, 0.5455, 0.7273, 0.5455, 0.8182, 0.5455, 0.8182, 0.6364, 0.7273, 0.6364, 0.7273, 0.6364, 0.8182, 0.6364, 0.8182, 0.7273, 0.7273, 0.7273, 0.7273, 0.7273, 0.8182, 0.7273, 0.8182, 0.8182, 0.7273, 0.8182, 0.7273, 0.8182, 0.8182, 0.8182, 0.8182, 0.9091, 0.7273, 0.9091, 0.8182, 0.0, 0.9091, 0.0, 0.9091, 0.09091, 0.8182, 0.09091, 0.8182, 0.09091, 0.9091, 0.09091, 0.9091, 0.1818, 0.8182, 0.1818, 0.8182, 0.1818, 0.9091, 0.1818, 0.9091, 0.2727, 0.8182, 0.2727, 0.8182, 0.2727, 0.9091, 0.2727, 0.9091, 0.3636, 0.8182, 0.3636, 0.8182, 0.3636, 0.9091, 0.3636, 0.9091, 0.4545, 0.8182, 0.4545, 0.8182, 0.4545, 0.9091, 0.4545, 0.9091, 0.5455, 0.8182, 0.5455, 0.8182, 0.5455, 0.9091, 0.5455, 0.9091, 0.6364, 0.8182, 0.6364, 0.8182, 0.6364, 0.9091, 0.6364, 0.9091, 0.7273, 0.8182, 0.7273, 0.8182, 0.7273, 0.9091, 0.7273, 0.9091, 0.8182, 0.8182, 0.8182, 0.8182, 0.8182, 0.9091, 0.8182, 0.9091, 0.9091, 0.8182, 0.9091, 0.9091, 0.0, 1.0, 0.0, 1.0, 0.09091, 0.9091, 0.09091, 0.9091, 0.09091, 1.0, 0.09091, 1.0, 0.1818, 0.9091, 0.1818, 0.9091, 0.1818, 1.0, 0.1818, 1.0, 0.2727, 0.9091, 0.2727, 0.9091, 0.2727, 1.0, 0.2727, 1.0, 0.3636, 0.9091, 0.3636, 0.9091, 0.3636, 1.0, 0.3636, 1.0, 0.4545, 0.9091, 0.4545, 0.9091, 0.4545, 1.0, 0.4545, 1.0, 0.5455, 0.9091, 0.5455, 0.9091, 0.5455, 1.0, 0.5455, 1.0, 0.6364, 0.9091, 0.6364, 0.9091, 0.6364, 1.0, 0.6364, 1.0, 0.7273, 0.9091, 0.7273, 0.9091, 0.7273, 1.0, 0.7273, 1.0, 0.8182, 0.9091, 0.8182, 0.9091, 0.8182, 1.0, 0.8182, 1.0, 0.9091, 0.9091, 0.9091])
me_plane.use_remesh_fix_poles = True
me_plane.use_remesh_preserve_attributes = False
me_plane.update()

# ---- objects
ob_cube = bpy.data.objects.new('Cube', me_cube_001)
ob_cube_001 = bpy.data.objects.new('Cube.001', me_cube_002)
ob_plane = bpy.data.objects.new('Plane', me_plane)

# ---- transforms, parenting, visibility, modifiers, constraints
ob_cube.location = (0.0, 0.0, 0.0)
_m = ob_cube.modifiers.new('Subdivision', 'SUBSURF')
_m = ob_cube.modifiers.new('Collision', 'COLLISION')
ob_cube_001.location = (-2.98e-09, 0.7, 0.7488)
ob_cube_001.rotation_euler = (0.1388, -0.0, 0.0)
_m = ob_cube_001.modifiers.new('Subdivision', 'SUBSURF')
ob_plane.location = (0.0, 0.0, 1.0)
_m = ob_plane.modifiers.new('Cloth', 'CLOTH')
_m = ob_plane.modifiers.new('Subdivision', 'SUBSURF')

# ---- collection membership
col_collection.objects.link(ob_cube)
col_collection.objects.link(ob_cube_001)
col_collection.objects.link(ob_plane)

# ---- scene / render settings (as saved in the file)
scene.frame_start = 1; scene.frame_end = 250; scene.frame_set(126)
scene.render.engine = 'BLENDER_EEVEE_NEXT'
scene.cycles.sampling_pattern = 'TABULATED_SOBOL'
scene.cycles.use_light_tree = False
scene.view_settings.view_transform = 'Filmic'
bpy.context.view_layer.update()

# ---- added for rendering (the .blend has no active camera and no usable light): camera, sun
cam_auto = bpy.data.cameras.new('AutoCamera')
cam_auto.lens = 50.0
cam_auto.sensor_width = 36.0
cam_auto.clip_end = 1000.0
ob_auto_camera = bpy.data.objects.new('AutoCamera', cam_auto)
scene.collection.objects.link(ob_auto_camera)
ob_auto_camera.location = (2.39077, -2.85791, 2.40538)
ob_auto_camera.rotation_euler = (1.09748, -7.21219e-08, 0.694738)
scene.camera = ob_auto_camera
light_auto_sun = bpy.data.lights.new('AutoSun', 'SUN')
light_auto_sun.energy = 3.0
light_auto_sun.angle = 0.0523599
ob_auto_sun = bpy.data.objects.new('AutoSun', light_auto_sun)
scene.collection.objects.link(ob_auto_sun)
ob_auto_sun.rotation_euler = (0.872665, 0.174533, 0.523599)
bpy.context.view_layer.update()
